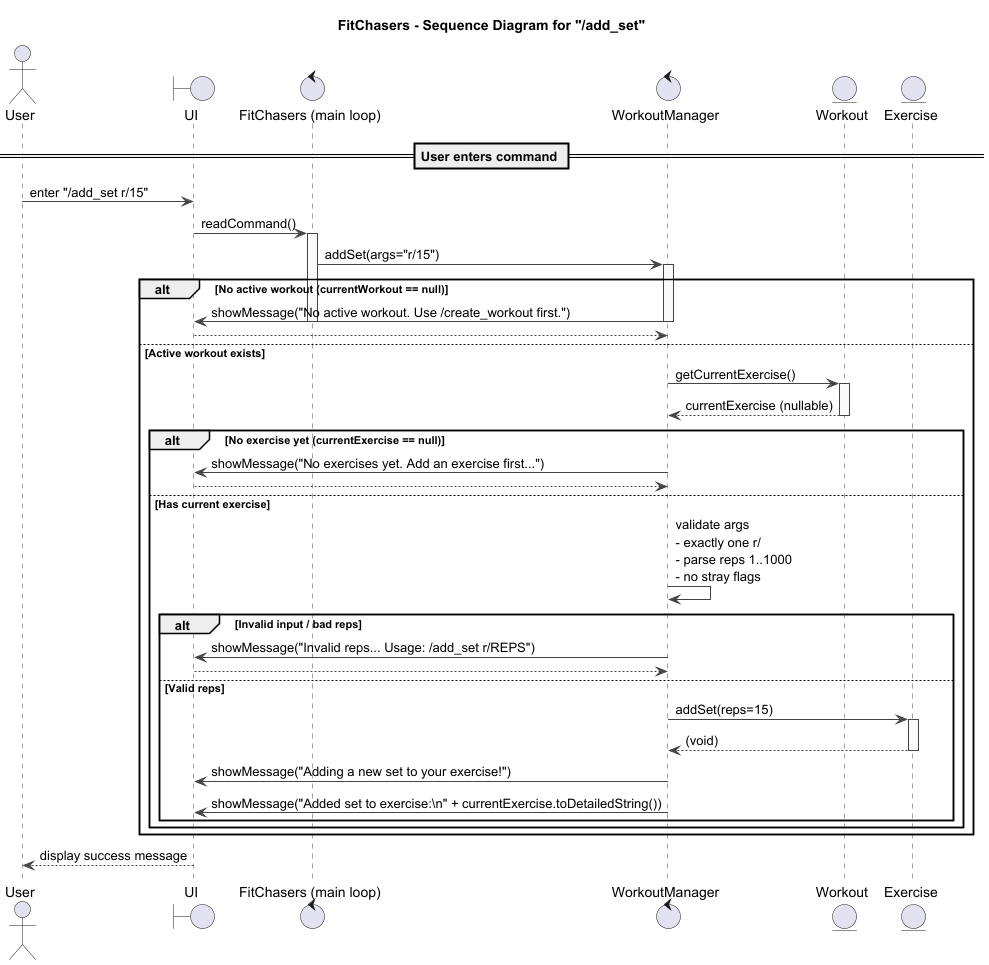

The diagram above was rendered by PlantUML. Its source (embedded in the PNG):
@startuml
title FitChasers - Sequence Diagram for "/add_set"

skinparam shadowing false
skinparam responseMessageBelowArrow true
skinparam sequence {
  ArrowColor #444
  LifeLineBorderColor #444
  LifeLineBackgroundColor #FAFAFA
  ParticipantBorderColor #222
  ParticipantBackgroundColor #F7F7F7
  BoxBorderColor #AAA
  BoxBackgroundColor #FFF
  NoteBorderColor #AAA
  NoteBackgroundColor #FFF
}

actor User
boundary UI as "UI"
control FitChasers as "FitChasers (main loop)"
control WM as "WorkoutManager"
entity W as "Workout"
entity E as "Exercise"

== User enters command ==
User -> UI : enter "/add_set r/15"

UI -> FitChasers : readCommand()
activate FitChasers
FitChasers -> WM : addSet(args="r/15")
activate WM

' --- Guards & parsing (WorkoutManager.addSet) ---
alt No active workout (currentWorkout == null)
  WM -> UI : showMessage("No active workout. Use /create_workout first.")
  deactivate WM
  deactivate FitChasers
  return
else Active workout exists
  WM -> W : getCurrentExercise()
  activate W
  W --> WM : currentExercise (nullable)
  deactivate W
  alt No exercise yet (currentExercise == null)
    WM -> UI : showMessage("No exercises yet. Add an exercise first...")
    deactivate WM
    deactivate FitChasers
    return
  else Has current exercise
    WM -> WM : validate args\n- exactly one r/\n- parse reps 1..1000\n- no stray flags
    alt Invalid input / bad reps
      WM -> UI : showMessage("Invalid reps... Usage: /add_set r/REPS")
      deactivate WM
      deactivate FitChasers
      return
    else Valid reps
      ' --- Update the current exercise ---
      WM -> E ++ : addSet(reps=15)
      E --> WM -- : (void)
      ' --- Report success ---
      WM -> UI : showMessage("Adding a new set to your exercise!")
      WM -> UI : showMessage("Added set to exercise:\\n" + currentExercise.toDetailedString())
    end
  end
end

deactivate WM
deactivate FitChasers

' Optional: UI shows result back to user
UI --> User : display success message

@enduml